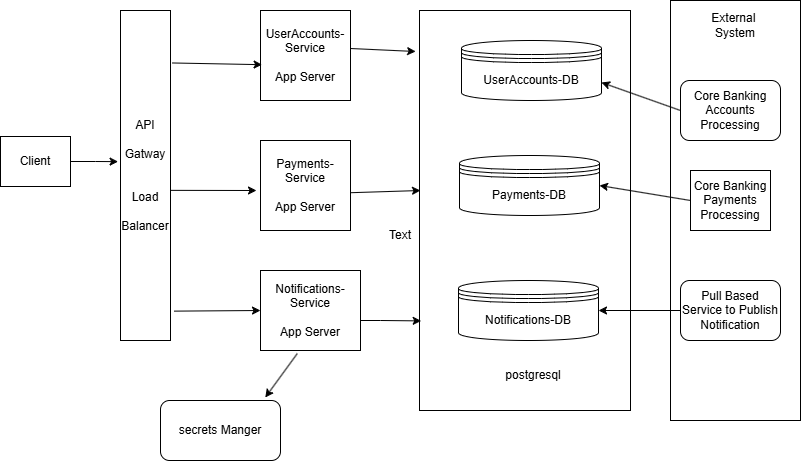

The diagram above was exported from draw.io. Its source (the exported page's mxGraphModel, read from the mxfile embedded in the PNG):
<mxGraphModel dx="1034" dy="530" grid="1" gridSize="10" guides="1" tooltips="1" connect="1" arrows="1" fold="1" page="1" pageScale="1" pageWidth="850" pageHeight="1100" math="0" shadow="0">
  <root>
    <mxCell id="0" />
    <mxCell id="1" parent="0" />
    <mxCell id="q6FlqDKLI4Smt7qwByyy-1" value="Client" style="rounded=0;whiteSpace=wrap;html=1;" parent="1" vertex="1">
      <mxGeometry x="30" y="176" width="70" height="50" as="geometry" />
    </mxCell>
    <mxCell id="q6FlqDKLI4Smt7qwByyy-2" value="API&lt;br&gt;&lt;br&gt;Gatway&lt;br&gt;&lt;br&gt;&lt;br&gt;Load&lt;br&gt;&lt;br&gt;Balancer" style="rounded=0;whiteSpace=wrap;html=1;" parent="1" vertex="1">
      <mxGeometry x="150" y="50" width="50" height="330" as="geometry" />
    </mxCell>
    <mxCell id="q6FlqDKLI4Smt7qwByyy-3" value="UserAccounts-Service&lt;div&gt;&lt;br&gt;&lt;/div&gt;&lt;div&gt;App Server&lt;/div&gt;" style="rounded=0;whiteSpace=wrap;html=1;" parent="1" vertex="1">
      <mxGeometry x="290" y="50" width="90" height="90" as="geometry" />
    </mxCell>
    <mxCell id="q6FlqDKLI4Smt7qwByyy-14" value="" style="rounded=0;whiteSpace=wrap;html=1;" parent="1" vertex="1">
      <mxGeometry x="449" y="50" width="211" height="400" as="geometry" />
    </mxCell>
    <mxCell id="ntM2smzEdDh4jaQHdT7j-9" value="Payments-Service&lt;div&gt;&lt;br&gt;&lt;/div&gt;&lt;div&gt;App Server&lt;/div&gt;" style="rounded=0;whiteSpace=wrap;html=1;" parent="1" vertex="1">
      <mxGeometry x="290" y="180" width="90" height="90" as="geometry" />
    </mxCell>
    <mxCell id="ntM2smzEdDh4jaQHdT7j-10" value="Notifications-Service&lt;div&gt;&lt;br&gt;&lt;/div&gt;&lt;div&gt;App Server&lt;/div&gt;" style="rounded=0;whiteSpace=wrap;html=1;" parent="1" vertex="1">
      <mxGeometry x="290" y="310" width="100" height="80" as="geometry" />
    </mxCell>
    <mxCell id="ntM2smzEdDh4jaQHdT7j-16" style="edgeStyle=orthogonalEdgeStyle;rounded=0;orthogonalLoop=1;jettySize=auto;html=1;exitX=1;exitY=0.5;exitDx=0;exitDy=0;entryX=-0.048;entryY=0.458;entryDx=0;entryDy=0;entryPerimeter=0;" parent="1" source="q6FlqDKLI4Smt7qwByyy-1" target="q6FlqDKLI4Smt7qwByyy-2" edge="1">
      <mxGeometry relative="1" as="geometry" />
    </mxCell>
    <mxCell id="ntM2smzEdDh4jaQHdT7j-26" value="" style="endArrow=classic;html=1;rounded=0;exitX=1.04;exitY=0.159;exitDx=0;exitDy=0;exitPerimeter=0;entryX=0.018;entryY=0.602;entryDx=0;entryDy=0;entryPerimeter=0;" parent="1" source="q6FlqDKLI4Smt7qwByyy-2" target="q6FlqDKLI4Smt7qwByyy-3" edge="1">
      <mxGeometry width="50" height="50" relative="1" as="geometry">
        <mxPoint x="400" y="300" as="sourcePoint" />
        <mxPoint x="450" y="250" as="targetPoint" />
      </mxGeometry>
    </mxCell>
    <mxCell id="ntM2smzEdDh4jaQHdT7j-27" value="" style="endArrow=classic;html=1;rounded=0;exitX=1;exitY=0.545;exitDx=0;exitDy=0;exitPerimeter=0;" parent="1" source="q6FlqDKLI4Smt7qwByyy-2" edge="1">
      <mxGeometry width="50" height="50" relative="1" as="geometry">
        <mxPoint x="400" y="300" as="sourcePoint" />
        <mxPoint x="286" y="230" as="targetPoint" />
      </mxGeometry>
    </mxCell>
    <mxCell id="ntM2smzEdDh4jaQHdT7j-28" value="" style="endArrow=classic;html=1;rounded=0;exitX=1.072;exitY=0.911;exitDx=0;exitDy=0;exitPerimeter=0;entryX=0;entryY=0.5;entryDx=0;entryDy=0;" parent="1" source="q6FlqDKLI4Smt7qwByyy-2" target="ntM2smzEdDh4jaQHdT7j-10" edge="1">
      <mxGeometry width="50" height="50" relative="1" as="geometry">
        <mxPoint x="400" y="300" as="sourcePoint" />
        <mxPoint x="450" y="250" as="targetPoint" />
      </mxGeometry>
    </mxCell>
    <mxCell id="ntM2smzEdDh4jaQHdT7j-34" value="UserAccounts-DB" style="shape=datastore;whiteSpace=wrap;html=1;" parent="1" vertex="1">
      <mxGeometry x="491" y="80" width="140" height="60" as="geometry" />
    </mxCell>
    <mxCell id="ntM2smzEdDh4jaQHdT7j-35" value="Payments-DB" style="shape=datastore;whiteSpace=wrap;html=1;" parent="1" vertex="1">
      <mxGeometry x="489" y="195" width="140" height="60" as="geometry" />
    </mxCell>
    <mxCell id="ntM2smzEdDh4jaQHdT7j-38" value="Notifications-DB" style="shape=datastore;whiteSpace=wrap;html=1;" parent="1" vertex="1">
      <mxGeometry x="488" y="320" width="140" height="60" as="geometry" />
    </mxCell>
    <mxCell id="ntM2smzEdDh4jaQHdT7j-41" value="" style="endArrow=classic;html=1;rounded=0;exitX=1.004;exitY=0.58;exitDx=0;exitDy=0;exitPerimeter=0;" parent="1" source="ntM2smzEdDh4jaQHdT7j-9" edge="1">
      <mxGeometry width="50" height="50" relative="1" as="geometry">
        <mxPoint x="400" y="280" as="sourcePoint" />
        <mxPoint x="450" y="230" as="targetPoint" />
      </mxGeometry>
    </mxCell>
    <mxCell id="ntM2smzEdDh4jaQHdT7j-42" value="" style="endArrow=classic;html=1;rounded=0;exitX=1;exitY=0.5;exitDx=0;exitDy=0;entryX=-0.016;entryY=0.12;entryDx=0;entryDy=0;entryPerimeter=0;" parent="1" edge="1">
      <mxGeometry width="50" height="50" relative="1" as="geometry">
        <mxPoint x="380" y="88" as="sourcePoint" />
        <mxPoint x="445.1600000000001" y="91" as="targetPoint" />
      </mxGeometry>
    </mxCell>
    <mxCell id="ntM2smzEdDh4jaQHdT7j-43" value="" style="endArrow=classic;html=1;rounded=0;entryX=0.008;entryY=0.776;entryDx=0;entryDy=0;entryPerimeter=0;" parent="1" target="q6FlqDKLI4Smt7qwByyy-14" edge="1">
      <mxGeometry width="50" height="50" relative="1" as="geometry">
        <mxPoint x="390" y="360" as="sourcePoint" />
        <mxPoint x="440" y="358" as="targetPoint" />
        <Array as="points">
          <mxPoint x="410" y="360" />
        </Array>
      </mxGeometry>
    </mxCell>
    <mxCell id="ntM2smzEdDh4jaQHdT7j-44" value="postgresql" style="text;html=1;align=center;verticalAlign=middle;whiteSpace=wrap;rounded=0;" parent="1" vertex="1">
      <mxGeometry x="533" y="400" width="60" height="30" as="geometry" />
    </mxCell>
    <mxCell id="ntM2smzEdDh4jaQHdT7j-45" value="secrets Manger" style="rounded=1;whiteSpace=wrap;html=1;" parent="1" vertex="1">
      <mxGeometry x="190" y="440" width="120" height="60" as="geometry" />
    </mxCell>
    <mxCell id="ntM2smzEdDh4jaQHdT7j-47" value="" style="endArrow=classic;html=1;rounded=0;entryX=0.873;entryY=-0.05;entryDx=0;entryDy=0;entryPerimeter=0;exitX=0.368;exitY=1.038;exitDx=0;exitDy=0;exitPerimeter=0;" parent="1" source="ntM2smzEdDh4jaQHdT7j-10" target="ntM2smzEdDh4jaQHdT7j-45" edge="1">
      <mxGeometry width="50" height="50" relative="1" as="geometry">
        <mxPoint x="320" y="400" as="sourcePoint" />
        <mxPoint x="450" y="210" as="targetPoint" />
      </mxGeometry>
    </mxCell>
    <mxCell id="GO3HiG5NP6Xu9th72q_S-1" value="" style="rounded=0;whiteSpace=wrap;html=1;" vertex="1" parent="1">
      <mxGeometry x="700" y="40" width="130" height="420" as="geometry" />
    </mxCell>
    <mxCell id="GO3HiG5NP6Xu9th72q_S-2" value="Text" style="text;html=1;whiteSpace=wrap;strokeColor=none;fillColor=none;align=center;verticalAlign=middle;rounded=0;" vertex="1" parent="1">
      <mxGeometry x="400" y="260" width="60" height="30" as="geometry" />
    </mxCell>
    <mxCell id="GO3HiG5NP6Xu9th72q_S-5" value="External&amp;nbsp;&lt;div&gt;System&lt;/div&gt;" style="text;html=1;whiteSpace=wrap;strokeColor=none;fillColor=none;align=center;verticalAlign=middle;rounded=0;" vertex="1" parent="1">
      <mxGeometry x="720" y="50" width="90" height="30" as="geometry" />
    </mxCell>
    <mxCell id="GO3HiG5NP6Xu9th72q_S-6" value="Core Banking&lt;div&gt;Accounts Processing&lt;/div&gt;" style="rounded=1;whiteSpace=wrap;html=1;" vertex="1" parent="1">
      <mxGeometry x="710" y="120" width="100" height="60" as="geometry" />
    </mxCell>
    <mxCell id="GO3HiG5NP6Xu9th72q_S-7" value="" style="endArrow=classic;html=1;rounded=0;entryX=1;entryY=0.5;entryDx=0;entryDy=0;exitX=0;exitY=0.5;exitDx=0;exitDy=0;" edge="1" parent="1" source="GO3HiG5NP6Xu9th72q_S-8" target="ntM2smzEdDh4jaQHdT7j-35">
      <mxGeometry width="50" height="50" relative="1" as="geometry">
        <mxPoint x="400" y="300" as="sourcePoint" />
        <mxPoint x="450" y="250" as="targetPoint" />
      </mxGeometry>
    </mxCell>
    <mxCell id="GO3HiG5NP6Xu9th72q_S-8" value="Core Banking&lt;div&gt;Payments Processing&lt;/div&gt;" style="rounded=0;whiteSpace=wrap;html=1;" vertex="1" parent="1">
      <mxGeometry x="720" y="210" width="80" height="60" as="geometry" />
    </mxCell>
    <mxCell id="GO3HiG5NP6Xu9th72q_S-13" value="Pull Based Service to Publish&lt;div&gt;Notification&lt;/div&gt;" style="rounded=1;whiteSpace=wrap;html=1;" vertex="1" parent="1">
      <mxGeometry x="710" y="320" width="100" height="60" as="geometry" />
    </mxCell>
    <mxCell id="GO3HiG5NP6Xu9th72q_S-14" value="" style="endArrow=classic;html=1;rounded=0;exitX=0;exitY=0.5;exitDx=0;exitDy=0;entryX=1;entryY=0.5;entryDx=0;entryDy=0;" edge="1" parent="1" source="GO3HiG5NP6Xu9th72q_S-13" target="ntM2smzEdDh4jaQHdT7j-38">
      <mxGeometry width="50" height="50" relative="1" as="geometry">
        <mxPoint x="400" y="220" as="sourcePoint" />
        <mxPoint x="450" y="170" as="targetPoint" />
      </mxGeometry>
    </mxCell>
    <mxCell id="GO3HiG5NP6Xu9th72q_S-15" value="" style="endArrow=classic;html=1;rounded=0;exitX=0;exitY=0.5;exitDx=0;exitDy=0;entryX=1;entryY=0.7;entryDx=0;entryDy=0;" edge="1" parent="1" source="GO3HiG5NP6Xu9th72q_S-6" target="ntM2smzEdDh4jaQHdT7j-34">
      <mxGeometry width="50" height="50" relative="1" as="geometry">
        <mxPoint x="400" y="220" as="sourcePoint" />
        <mxPoint x="450" y="170" as="targetPoint" />
      </mxGeometry>
    </mxCell>
  </root>
</mxGraphModel>